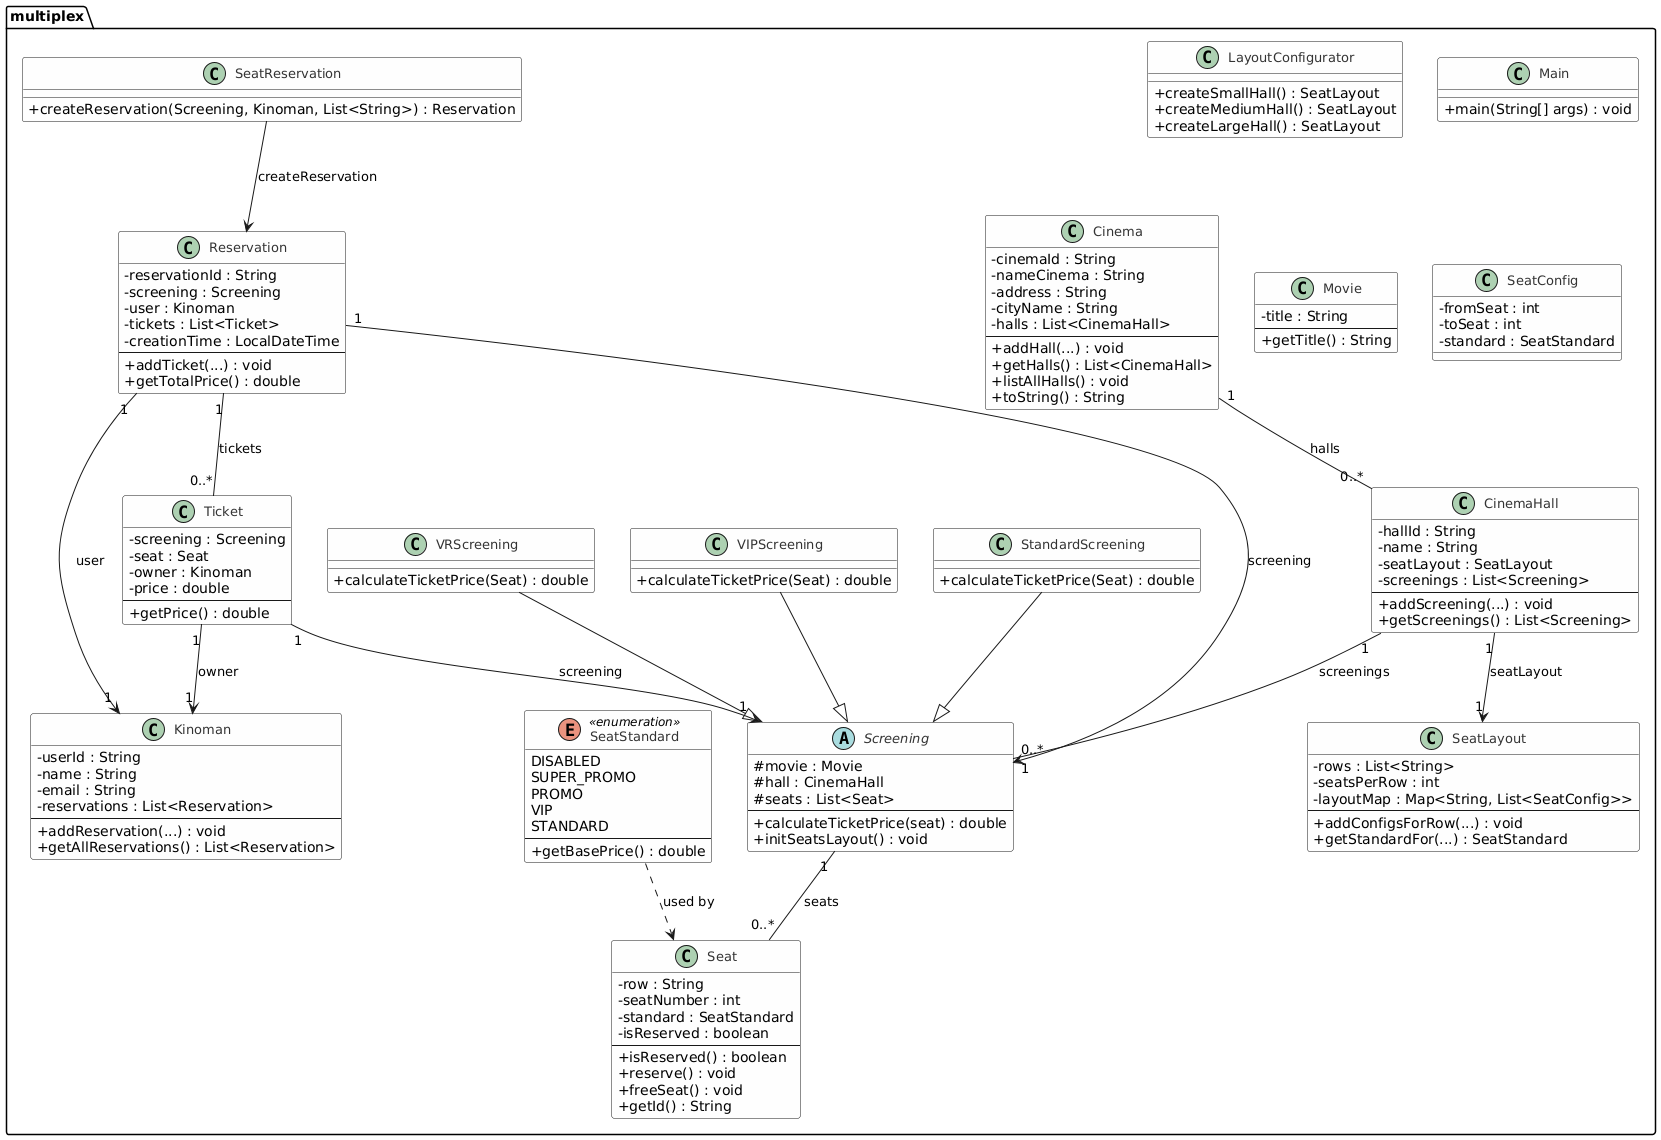

The diagram above was rendered by PlantUML. Its source (embedded in the PNG):
@startuml
' -- Opcjonalne ustawienia czytelności --
skinparam packageTitleFontSize 14
skinparam classAttributeIconSize 0
skinparam classAttributeIconSize 0
skinparam classFontSize 13
skinparam classFontColor #333333
skinparam classBackgroundColor #FEFEFE
skinparam backgroundColor #FFFFFF
skinparam shadowing false

' Pakiet multiplex
package "multiplex" {

  ' ======================
  ' KLASA Cinema
  ' ======================
  class Cinema {
    - cinemaId : String
    - nameCinema : String
    - address : String
    - cityName : String
    - halls : List<CinemaHall>
    --
    + addHall(...) : void
    + getHalls() : List<CinemaHall>
    + listAllHalls() : void
    + toString() : String
  }

  ' ======================
  ' KLASA CinemaHall
  ' ======================
  class CinemaHall {
    - hallId : String
    - name : String
    - seatLayout : SeatLayout
    - screenings : List<Screening>
    --
    + addScreening(...) : void
    + getScreenings() : List<Screening>
  }

  ' ======================
  ' KLASA Kinoman
  ' ======================
  class Kinoman {
    - userId : String
    - name : String
    - email : String
    - reservations : List<Reservation>
    --
    + addReservation(...) : void
    + getAllReservations() : List<Reservation>
  }

  ' ======================
  ' KLASA LayoutConfigurator
  ' ======================
  class LayoutConfigurator {
    + createSmallHall() : SeatLayout
    + createMediumHall() : SeatLayout
    + createLargeHall() : SeatLayout
  }

  ' ======================
  ' KLASA Main (uruchomienie)
  ' ======================
  class Main {
    + main(String[] args) : void
  }

  ' ======================
  ' KLASA Movie
  ' ======================
  class Movie {
    - title : String
    --
    + getTitle() : String
  }

  ' ======================
  ' KLASA Reservation
  ' ======================
  class Reservation {
    - reservationId : String
    - screening : Screening
    - user : Kinoman
    - tickets : List<Ticket>
    - creationTime : LocalDateTime
    --
    + addTicket(...) : void
    + getTotalPrice() : double
  }

  ' ======================
  ' KLASA Screening (abstr.)
  ' ======================
  abstract class Screening {
    # movie : Movie
    # hall : CinemaHall
    # seats : List<Seat>
    --
    + calculateTicketPrice(seat) : double
    + initSeatsLayout() : void
  }

  ' ======================
  ' KLASA Seat
  ' ======================
  class Seat {
    - row : String
    - seatNumber : int
    - standard : SeatStandard
    - isReserved : boolean
    --
    + isReserved() : boolean
    + reserve() : void
    + freeSeat() : void
    + getId() : String
  }

  ' ======================
  ' KLASA SeatConfig
  ' ======================
  class SeatConfig {
    - fromSeat : int
    - toSeat : int
    - standard : SeatStandard
  }

  ' ======================
  ' KLASA SeatLayout
  ' ======================
  class SeatLayout {
    - rows : List<String>
    - seatsPerRow : int
    - layoutMap : Map<String, List<SeatConfig>>
    --
    + addConfigsForRow(...) : void
    + getStandardFor(...) : SeatStandard
  }

  ' ======================
  ' KLASA SeatReservation
  ' ======================
  class SeatReservation {
    + createReservation(Screening, Kinoman, List<String>) : Reservation
  }

  ' ======================
  ' ENUM SeatStandard
  ' ======================
  enum SeatStandard <<enumeration>> {
    DISABLED
    SUPER_PROMO
    PROMO
    VIP
    STANDARD
    --
    + getBasePrice() : double
  }

  ' ======================
  ' KLASA StandardScreening
  ' ======================
  class StandardScreening {
    + calculateTicketPrice(Seat) : double
  }

  ' ======================
  ' KLASA VIPScreening
  ' ======================
  class VIPScreening {
    + calculateTicketPrice(Seat) : double
  }

  ' ======================
  ' KLASA VRScreening
  ' ======================
  class VRScreening {
    + calculateTicketPrice(Seat) : double
  }

  ' ======================
  ' KLASA Ticket
  ' ======================
  class Ticket {
    - screening : Screening
    - seat : Seat
    - owner : Kinoman
    - price : double
    --
    + getPrice() : double
  }

  ' ======================
  ' Relacje Dziedziczenia
  ' ======================
  StandardScreening --|> Screening
  VIPScreening --|> Screening
  VRScreening --|> Screening

  ' ======================
  ' Relacje Asocjacji
  ' ======================
  Cinema "1" -- "0..*" CinemaHall : halls
  CinemaHall "1" --> "1" SeatLayout : seatLayout
  CinemaHall "1" -- "0..*" Screening : screenings
  Screening "1" -- "0..*" Seat : seats
  Reservation "1" -- "0..*" Ticket : tickets
  Reservation "1" --> "1" Screening : screening
  Reservation "1" --> "1" Kinoman : user
  Ticket "1" --> "1" Screening : screening
  Ticket "1" --> "1" Kinoman : owner
  SeatReservation --> Reservation : createReservation
  SeatStandard ..> Seat : used by

}
@enduml